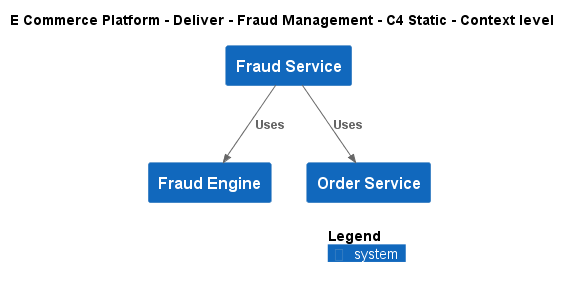

The diagram above was rendered by PlantUML. Its source (embedded in the PNG):
@startuml
!include ..\..\..\.c4s\C4_Context.puml

AddElementTag("c4interflow:lifecycle:new", $bgColor=green, $fontColor=#ffffff, $borderColor=green, $shadowing="False")
AddElementTag("c4interflow:lifecycle:changed", $bgColor=orange, $fontColor=#ffffff, $borderColor=orange, $shadowing="False")
AddElementTag("c4interflow:lifecycle:removed", $bgColor=red, $fontColor=#ffffff, $borderColor=red, $shadowing="False")

AddRelTag("c4interflow:lifecycle:new", $textColor=green, $lineColor=green)
AddRelTag("c4interflow:lifecycle:changed", $textColor=orange, $lineColor=orange)
AddRelTag("c4interflow:lifecycle:removed", $textColor=red, $lineColor=red)

SHOW_PERSON_PORTRAIT()
LAYOUT_TOP_DOWN()

skinparam linetype polyline

title E Commerce Platform - Deliver - Fraud Management - C4 Static - Context level

System(ECommercePlatform.Deliver.FraudManagement.SoftwareSystems.FraudEngine, "Fraud Engine", "")
System(ECommercePlatform.Deliver.FraudManagement.SoftwareSystems.FraudService, "Fraud Service", "")
System(ECommercePlatform.GenerateDemand.OrderManagement.SoftwareSystems.OrderService, "Order Service", "")

Rel(ECommercePlatform.Deliver.FraudManagement.SoftwareSystems.FraudService, ECommercePlatform.GenerateDemand.OrderManagement.SoftwareSystems.OrderService, "Uses")
Rel(ECommercePlatform.Deliver.FraudManagement.SoftwareSystems.FraudService, ECommercePlatform.Deliver.FraudManagement.SoftwareSystems.FraudEngine, "Uses")


SHOW_LEGEND()
@enduml